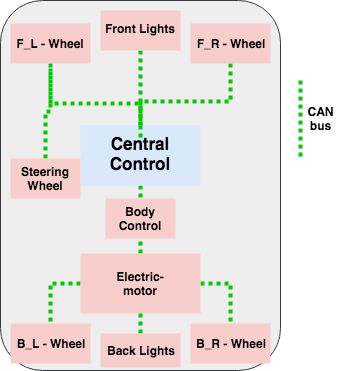

The diagram above was exported from draw.io. Its source (the exported page's mxGraphModel, read from the mxfile embedded in the PNG):
<mxGraphModel dx="790" dy="471" grid="1" gridSize="10" guides="1" tooltips="1" connect="1" arrows="1" fold="1" page="1" pageScale="1" pageWidth="826" pageHeight="1169" background="#ffffff" math="0" shadow="0">
  <root>
    <mxCell id="0" />
    <mxCell id="1" parent="0" />
    <mxCell id="16" value="" style="whiteSpace=wrap;html=1;fontSize=12;fillColor=#eeeeee;strokeColor=#36393d;rounded=1;glass=0;shadow=0;comic=0;" parent="1" vertex="1">
      <mxGeometry x="40" y="42" width="280" height="370" as="geometry" />
    </mxCell>
    <mxCell id="27" style="edgeStyle=orthogonalEdgeStyle;rounded=0;html=1;exitX=1;exitY=0.5;entryX=0.5;entryY=0;dashed=1;dashPattern=1 1;endArrow=none;endFill=0;jettySize=auto;orthogonalLoop=1;strokeColor=#00CC00;strokeWidth=4;fontSize=17;" parent="1" source="2" target="15" edge="1">
      <mxGeometry relative="1" as="geometry" />
    </mxCell>
    <mxCell id="28" style="edgeStyle=orthogonalEdgeStyle;rounded=0;html=1;exitX=0;exitY=0.5;entryX=0.5;entryY=0;dashed=1;dashPattern=1 1;endArrow=none;endFill=0;jettySize=auto;orthogonalLoop=1;strokeColor=#00CC00;strokeWidth=4;fontSize=17;" parent="1" source="2" target="14" edge="1">
      <mxGeometry relative="1" as="geometry" />
    </mxCell>
    <mxCell id="31" style="edgeStyle=orthogonalEdgeStyle;rounded=0;html=1;exitX=0.5;exitY=0;entryX=0.5;entryY=1;dashed=1;dashPattern=1 1;endArrow=none;endFill=0;jettySize=auto;orthogonalLoop=1;strokeColor=#00CC00;strokeWidth=4;fontSize=17;" parent="1" source="2" target="29" edge="1">
      <mxGeometry relative="1" as="geometry" />
    </mxCell>
    <mxCell id="2" value="" style="shape=ext;double=1;whiteSpace=wrap;html=1;fillColor=#f8cecc;strokeColor=none;" parent="1" vertex="1">
      <mxGeometry x="120" y="295" width="120" height="60" as="geometry" />
    </mxCell>
    <mxCell id="3" value="Electric-motor" style="text;html=1;strokeColor=none;fillColor=none;align=center;verticalAlign=middle;whiteSpace=wrap;fontStyle=1" parent="1" vertex="1">
      <mxGeometry x="140" y="315" width="80" height="20" as="geometry" />
    </mxCell>
    <mxCell id="23" style="edgeStyle=orthogonalEdgeStyle;rounded=0;html=1;exitX=0.5;exitY=0;dashed=1;dashPattern=1 1;endArrow=none;endFill=0;jettySize=auto;orthogonalLoop=1;strokeColor=#00CC00;strokeWidth=4;fontSize=17;" parent="1" source="4" edge="1">
      <mxGeometry relative="1" as="geometry">
        <mxPoint x="90" y="110" as="targetPoint" />
        <Array as="points">
          <mxPoint x="180" y="145" />
          <mxPoint x="90" y="145" />
        </Array>
      </mxGeometry>
    </mxCell>
    <mxCell id="30" style="edgeStyle=orthogonalEdgeStyle;rounded=0;html=1;exitX=0.5;exitY=1;entryX=0.5;entryY=0;dashed=1;dashPattern=1 1;endArrow=none;endFill=0;jettySize=auto;orthogonalLoop=1;strokeColor=#00CC00;strokeWidth=4;fontSize=17;" parent="1" source="4" target="29" edge="1">
      <mxGeometry relative="1" as="geometry" />
    </mxCell>
    <mxCell id="4" value="" style="whiteSpace=wrap;html=1;fillColor=#dae8fc;strokeColor=none;" parent="1" vertex="1">
      <mxGeometry x="120" y="167" width="120" height="60" as="geometry" />
    </mxCell>
    <mxCell id="5" value="Central Control" style="text;html=1;strokeColor=none;fillColor=none;align=center;verticalAlign=middle;whiteSpace=wrap;fontSize=17;fontStyle=1" parent="1" vertex="1">
      <mxGeometry x="140" y="185" width="80" height="20" as="geometry" />
    </mxCell>
    <mxCell id="21" style="edgeStyle=orthogonalEdgeStyle;rounded=0;html=1;exitX=0.5;exitY=1;entryX=0.5;entryY=0;dashed=1;dashPattern=1 1;endArrow=none;endFill=0;jettySize=auto;orthogonalLoop=1;strokeColor=#00CC00;strokeWidth=4;fontSize=17;" parent="1" source="7" target="4" edge="1">
      <mxGeometry relative="1" as="geometry" />
    </mxCell>
    <mxCell id="7" value="" style="shape=ext;double=1;whiteSpace=wrap;html=1;fillColor=#f8cecc;strokeColor=none;" parent="1" vertex="1">
      <mxGeometry x="140" y="52" width="80" height="40" as="geometry" />
    </mxCell>
    <mxCell id="8" value="Front Lights" style="text;html=1;strokeColor=none;fillColor=none;align=center;verticalAlign=middle;whiteSpace=wrap;fontStyle=1" parent="1" vertex="1">
      <mxGeometry x="140" y="60" width="80" height="20" as="geometry" />
    </mxCell>
    <mxCell id="26" style="edgeStyle=orthogonalEdgeStyle;rounded=0;html=1;exitX=0.5;exitY=0;entryX=0.5;entryY=1;dashed=1;dashPattern=1 1;endArrow=none;endFill=0;jettySize=auto;orthogonalLoop=1;strokeColor=#00CC00;strokeWidth=4;fontSize=17;" parent="1" source="9" target="2" edge="1">
      <mxGeometry relative="1" as="geometry" />
    </mxCell>
    <mxCell id="9" value="" style="shape=ext;double=1;whiteSpace=wrap;html=1;fillColor=#f8cecc;strokeColor=none;" parent="1" vertex="1">
      <mxGeometry x="140" y="375" width="80" height="34" as="geometry" />
    </mxCell>
    <mxCell id="22" style="edgeStyle=orthogonalEdgeStyle;rounded=0;html=1;exitX=0.5;exitY=1;entryX=0.5;entryY=0;dashed=1;dashPattern=1 1;endArrow=none;endFill=0;jettySize=auto;orthogonalLoop=1;strokeColor=#00CC00;strokeWidth=4;fontSize=17;" parent="1" source="11" target="20" edge="1">
      <mxGeometry relative="1" as="geometry" />
    </mxCell>
    <mxCell id="11" value="F_L - Wheel" style="shape=ext;double=1;whiteSpace=wrap;html=1;fillColor=#f8cecc;strokeColor=none;fontStyle=1" parent="1" vertex="1">
      <mxGeometry x="50" y="65" width="80" height="40" as="geometry" />
    </mxCell>
    <mxCell id="24" style="edgeStyle=orthogonalEdgeStyle;rounded=0;html=1;exitX=0.5;exitY=1;dashed=1;dashPattern=1 1;endArrow=none;endFill=0;jettySize=auto;orthogonalLoop=1;strokeColor=#00CC00;strokeWidth=4;fontSize=17;" parent="1" source="13" edge="1">
      <mxGeometry relative="1" as="geometry">
        <mxPoint x="180" y="180" as="targetPoint" />
      </mxGeometry>
    </mxCell>
    <mxCell id="13" value="F_R&lt;span&gt;&amp;nbsp;- Wheel&lt;/span&gt;" style="shape=ext;double=1;whiteSpace=wrap;html=1;fillColor=#f8cecc;strokeColor=none;fontStyle=1" parent="1" vertex="1">
      <mxGeometry x="230" y="65" width="80" height="40" as="geometry" />
    </mxCell>
    <mxCell id="14" value="B_L - Wheel" style="shape=ext;double=1;whiteSpace=wrap;html=1;fillColor=#f8cecc;strokeColor=none;fontStyle=1" parent="1" vertex="1">
      <mxGeometry x="50" y="365" width="80" height="40" as="geometry" />
    </mxCell>
    <mxCell id="15" value="B_R - Wheel" style="shape=ext;double=1;whiteSpace=wrap;html=1;fillColor=#f8cecc;strokeColor=none;fontStyle=1" parent="1" vertex="1">
      <mxGeometry x="230" y="365" width="80" height="40" as="geometry" />
    </mxCell>
    <mxCell id="10" value="Back Lights" style="text;html=1;strokeColor=none;fillColor=none;align=center;verticalAlign=middle;whiteSpace=wrap;fontStyle=1" parent="1" vertex="1">
      <mxGeometry x="140" y="382" width="80" height="20" as="geometry" />
    </mxCell>
    <mxCell id="20" value="Steering Wheel" style="shape=ext;double=1;whiteSpace=wrap;html=1;fillColor=#f8cecc;strokeColor=none;fontStyle=1" parent="1" vertex="1">
      <mxGeometry x="50" y="200" width="70" height="40" as="geometry" />
    </mxCell>
    <mxCell id="29" value="Body Control" style="shape=ext;double=1;whiteSpace=wrap;html=1;fillColor=#f8cecc;strokeColor=none;fontStyle=1" parent="1" vertex="1">
      <mxGeometry x="145" y="240" width="70" height="40" as="geometry" />
    </mxCell>
    <mxCell id="34" value="" style="endArrow=none;html=1;dashed=1;dashPattern=1 1;strokeColor=#00CC00;strokeWidth=4;fontSize=17;endFill=0;" parent="1" edge="1">
      <mxGeometry width="50" height="50" relative="1" as="geometry">
        <mxPoint x="340" y="122" as="sourcePoint" />
        <mxPoint x="340" y="200" as="targetPoint" />
      </mxGeometry>
    </mxCell>
    <mxCell id="36" value="CAN&lt;div&gt;bus&lt;/div&gt;" style="text;html=1;strokeColor=none;fillColor=none;align=center;verticalAlign=middle;whiteSpace=wrap;fontStyle=1" parent="1" vertex="1">
      <mxGeometry x="340" y="140" width="40" height="40" as="geometry" />
    </mxCell>
  </root>
</mxGraphModel>